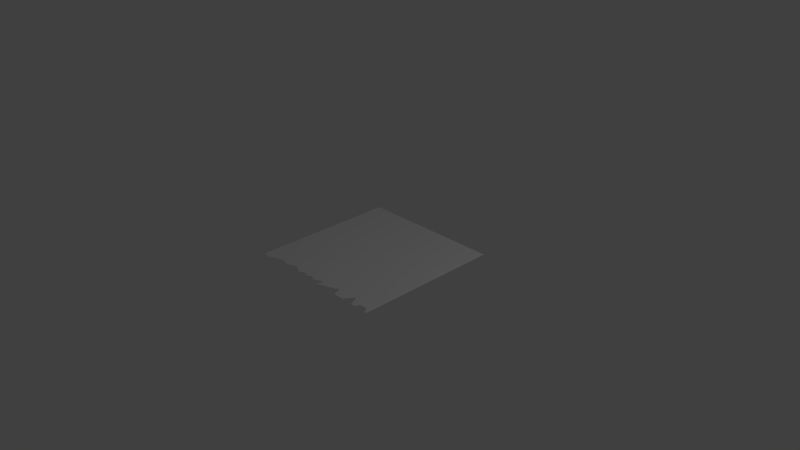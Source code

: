 # Source: folha.blend  (saved by Blender 2.71.0; exported with 4.5.12 LTS)
import bpy
from mathutils import Matrix  # noqa: F401  (used for matrix-valued properties, if any)

bpy.ops.wm.read_factory_settings(use_empty=True)
scene = bpy.context.scene
scene.name = 'Scene'

# ---- collections
col_collection_1 = bpy.data.collections.new('Collection 1'); scene.collection.children.link(col_collection_1)

# ---- world
world_world = bpy.data.worlds.new('World'); scene.world = world_world
world_world.color = (0.05088, 0.05088, 0.05088)
world_world.use_sun_shadow = False
world_world.sun_shadow_jitter_overblur = 0.0
world_world.cycles.sampling_method = 'MANUAL'
world_world.cycles.sample_map_resolution = 256

# ---- cameras
cam_camera = bpy.data.cameras.new('Camera')
cam_camera.clip_end = 100.0
cam_camera.lens = 35.0
cam_camera.sensor_width = 32.0
cam_camera.sensor_height = 18.0
cam_camera.ortho_scale = 7.314
cam_camera.dof.focus_distance = 0.0
cam_camera.dof.aperture_fstop = 128.0

# ---- lights
light_lamp = bpy.data.lights.new('Lamp', 'POINT')
light_lamp.transmission_factor = 0.0
light_lamp.cutoff_distance = 30.0
light_lamp.energy = 100.0
light_lamp.shadow_buffer_clip_start = 1.001
light_lamp.shadow_soft_size = 0.1
light_lamp.shadow_maximum_resolution = 0.006
light_lamp.use_absolute_resolution = True
light_lamp.cycles.use_multiple_importance_sampling = False

# ---- meshes
me_plane = bpy.data.meshes.new('Plane')
me_plane.from_pydata([(-1.0, -1.0, 0.0), (1.0, -1.0, 0.0), (-1.0, 1.0, 0.0), (1.0, 1.0, 0.0), (-0.8724, -1.0, 0.0), (0.0826, -1.0, 0.0), (0.4181, -1.0, 0.0), (0.5639, -1.0, 0.0), (0.7247, -1.0, 0.0), (0.7852, -1.0, 0.0), (0.9624, -1.0, 0.0), (-1.0, -0.9692, 0.0), (-0.9273, -0.9569, 0.0), (-0.6938, -0.9253, 0.0), (-0.5781, -0.9628, 0.0), (-0.427, -0.9056, 0.0), (-0.3153, -0.9666, 0.0), (-0.1906, -0.9225, 0.0), (-0.2004, -0.9667, 0.0), (-0.07933, -0.9173, 0.0), (-0.05666, -0.9654, 2.384e-07), (0.1029, -0.9024, 2.384e-07), (0.3828, -0.8883, 0.0), (0.6678, -0.8662, 0.0), (0.8208, -0.9458, 0.0), (0.9162, -0.9286, 0.0)], [], [(0, 4, 12, 11), (12, 4, 13, 14, 15, 16, 17, 18, 19, 20, 21, 5, 22, 6, 7, 23, 8, 9, 24, 25, 10, 1, 3, 2, 11)])
_uv = me_plane.uv_layers.new(name='UVMap')
_uv.uv.foreach_set('vector', [0.007433, 0.03507, 0.0439, 0.04213, 0.03331, 0.05063, 0.002722, 0.04513, 0.03331, 0.05063, 0.0439, 0.04213, 0.06393, 0.03239, 0.07583, 0.02496, 0.09435, 0.02712, 0.1046, 0.01974, 0.1174, 0.02251, 0.1159, 0.0183, 0.1284, 0.02164, 0.13, 0.01663, 0.1465, 0.02083, 0.1425, 0.009313, 0.1806, 0.01835, 0.1836, 0.002479, 0.2035, 9.839e-05, 0.2199, 0.01672, 0.2324, 0.005535, 0.2387, 0.008472, 0.2398, 0.01585, 0.2489, 0.02228, 0.2546, 0.03017, 0.9684, 0.03164, 0.9684, 0.9999, 9.839e-05, 0.9999, 0.002722, 0.04513])
me_plane.use_remesh_preserve_volume = False
me_plane.use_remesh_preserve_attributes = False
me_plane.use_mirror_vertex_groups = False
me_plane.update()

# ---- curves / text
cu_beziercircle_001 = bpy.data.curves.new('BezierCircle.001', 'CURVE')
cu_beziercircle_001.dimensions = '3D'
_sp = cu_beziercircle_001.splines.new('BEZIER'); _sp.bezier_points.add(3)
_sp.bezier_points.foreach_set('co', [-1.0, 0.0, 0.0, 0.0, 1.0, 0.0, 1.0, 0.0, 0.0, 0.0, -1.0, 0.0])
_sp.bezier_points.foreach_set('handle_left', [-1.0, -0.5521, 0.0, -0.5521, 1.0, 0.0, 1.0, 0.5521, 0.0, 0.5521, -1.0, 0.0])
_sp.bezier_points.foreach_set('handle_right', [-1.0, 0.5521, 0.0, 0.5521, 1.0, 0.0, 1.0, -0.5521, 0.0, -0.5521, -1.0, 0.0])
for _p, _l, _r in zip(_sp.bezier_points, ['AUTO', 'AUTO', 'AUTO', 'AUTO'], ['AUTO', 'AUTO', 'AUTO', 'AUTO']): _p.handle_left_type = _l; _p.handle_right_type = _r
_sp.order_u = 0
_sp.order_v = 0
_sp.use_cyclic_u = True
cu_beziercircle_001.use_path = True
cu_beziercircle_001.use_path_clamp = True
cu_beziercircle_001.bevel_resolution = 0
cu_beziercircle_001.fill_mode = 'HALF'
cu_beziercircle = bpy.data.curves.new('BezierCircle', 'CURVE')
cu_beziercircle.dimensions = '3D'
_sp = cu_beziercircle.splines.new('BEZIER'); _sp.bezier_points.add(3)
_sp.bezier_points.foreach_set('co', [-1.0, 0.0, 0.0, 0.0, 1.0, 0.0, 1.0, 0.0, 0.0, 0.0, -1.0, 0.0])
_sp.bezier_points.foreach_set('handle_left', [-1.0, -0.5521, 0.0, -0.5521, 1.0, 0.0, 1.0, 0.5521, 0.0, 0.5521, -1.0, 0.0])
_sp.bezier_points.foreach_set('handle_right', [-1.0, 0.5521, 0.0, 0.5521, 1.0, 0.0, 1.0, -0.5521, 0.0, -0.5521, -1.0, 0.0])
for _p, _l, _r in zip(_sp.bezier_points, ['AUTO', 'AUTO', 'AUTO', 'AUTO'], ['AUTO', 'AUTO', 'AUTO', 'AUTO']): _p.handle_left_type = _l; _p.handle_right_type = _r
_sp.order_u = 0
_sp.order_v = 0
_sp.use_cyclic_u = True
cu_beziercircle.use_path = True
cu_beziercircle.use_path_clamp = True
cu_beziercircle.bevel_resolution = 0
cu_beziercircle.fill_mode = 'HALF'
cu_beziercurve = bpy.data.curves.new('BezierCurve', 'CURVE')
cu_beziercurve.dimensions = '3D'
_sp = cu_beziercurve.splines.new('BEZIER'); _sp.bezier_points.add(1)
_sp.bezier_points.foreach_set('co', [-1.0, 0.0, 0.0, 1.0, 0.0, 0.0])
_sp.bezier_points.foreach_set('handle_left', [-1.5, -0.5, 0.0, 0.0, 0.0, 0.0])
_sp.bezier_points.foreach_set('handle_right', [-0.5, 0.5, 0.0, 2.0, 0.0, 0.0])
for _p, _l, _r in zip(_sp.bezier_points, ['ALIGNED', 'ALIGNED'], ['ALIGNED', 'ALIGNED']): _p.handle_left_type = _l; _p.handle_right_type = _r
_sp.order_u = 0
_sp.order_v = 0
cu_beziercurve.use_path = True
cu_beziercurve.use_path_clamp = True
cu_beziercurve.bevel_resolution = 0
cu_beziercurve.fill_mode = 'HALF'
lat_lattice_001 = bpy.data.lattices.new('Lattice.001')
lat_lattice_001.points.foreach_set('co_deform', [-0.5, -0.5, -0.5, 0.5, -0.5, -0.5, -0.5, 0.5, -0.5, 0.5, 0.5, -0.5, -0.5, -0.5, 0.5, 0.5, -0.5, 0.5, -0.5, 0.5, 0.5, 0.5, 0.5, 0.5])
lat_lattice = bpy.data.lattices.new('Lattice')
lat_lattice.points.foreach_set('co_deform', [-0.5, -0.5, -0.5, 0.5, -0.5, -0.5, -0.5, 0.5, -0.5, 0.5, 0.5, -0.5, -0.5, -0.5, 0.5, 0.5, -0.5, 0.5, -0.5, 0.5, 0.5, 0.5, 0.5, 0.5])

# ---- objects
ob_lattice_001 = bpy.data.objects.new('Lattice.001', lat_lattice_001)
ob_beziercircle_001 = bpy.data.objects.new('BezierCircle.001', cu_beziercircle_001)
ob_beziercircle = bpy.data.objects.new('BezierCircle', cu_beziercircle)
ob_beziercurve = bpy.data.objects.new('BezierCurve', cu_beziercurve)
ob_lattice = bpy.data.objects.new('Lattice', lat_lattice)
ob_plane = bpy.data.objects.new('Plane', me_plane)
ob_lamp = bpy.data.objects.new('Lamp', light_lamp)
ob_camera = bpy.data.objects.new('Camera', cam_camera)

# ---- transforms, parenting, visibility, modifiers, constraints
ob_lattice_001.location = (0.0, 0.0, 0.0)
ob_lattice_001.lineart.crease_threshold = 0.0
ob_beziercircle_001.location = (0.0, 0.0, 0.0)
ob_beziercircle_001.lineart.crease_threshold = 0.0
ob_beziercircle.location = (0.0, 0.0, 0.0)
ob_beziercircle.lineart.crease_threshold = 0.0
ob_beziercurve.location = (0.0, 0.0, 0.0)
ob_beziercurve.lineart.crease_threshold = 0.0
ob_lattice.location = (0.0, 0.0, 0.0)
ob_lattice.lineart.crease_threshold = 0.0
ob_plane.location = (0.0, 0.0, 0.0)
ob_plane.lineart.crease_threshold = 0.0
ob_lamp.location = (4.076, 1.005, 5.904)
ob_lamp.rotation_euler = (0.6503, 0.05522, 1.866)
ob_lamp.lock_rotations_4d = False
ob_lamp.empty_display_type = 'ARROWS'
ob_lamp.color = (0.0, 0.0, 0.0, 0.0)
ob_lamp.lineart.crease_threshold = 0.0
ob_camera.location = (7.481, -6.508, 5.344)
ob_camera.rotation_euler = (1.109, 0.01082, 0.8149)
ob_camera.lock_rotations_4d = False
ob_camera.empty_display_type = 'ARROWS'
ob_camera.color = (0.0, 0.0, 0.0, 0.0)
ob_camera.display_type = 'WIRE'
ob_camera.lineart.crease_threshold = 0.0

# ---- collection membership
col_collection_1.objects.link(ob_lattice_001)
col_collection_1.objects.link(ob_beziercircle_001)
col_collection_1.objects.link(ob_beziercircle)
col_collection_1.objects.link(ob_beziercurve)
col_collection_1.objects.link(ob_lattice)
col_collection_1.objects.link(ob_plane)
col_collection_1.objects.link(ob_lamp)
col_collection_1.objects.link(ob_camera)

# ---- scene / render settings (as saved in the file)
scene.camera = ob_camera
scene.frame_start = 1; scene.frame_end = 250; scene.frame_set(1)
scene.render.engine = 'BLENDER_EEVEE_NEXT'
scene.render.resolution_percentage = 50
scene.render.dither_intensity = 0.0
scene.cycles.use_denoising = False
scene.cycles.samples = 10
scene.cycles.sampling_pattern = 'TABULATED_SOBOL'
scene.cycles.light_sampling_threshold = 0.0
scene.cycles.use_adaptive_sampling = False
scene.cycles.use_light_tree = False
scene.cycles.blur_glossy = 0.0
scene.cycles.volume_bounces = 1
scene.cycles.pixel_filter_type = 'GAUSSIAN'
scene.cycles.sample_clamp_indirect = 0.0
scene.view_settings.view_transform = 'Standard'
bpy.context.view_layer.update()
